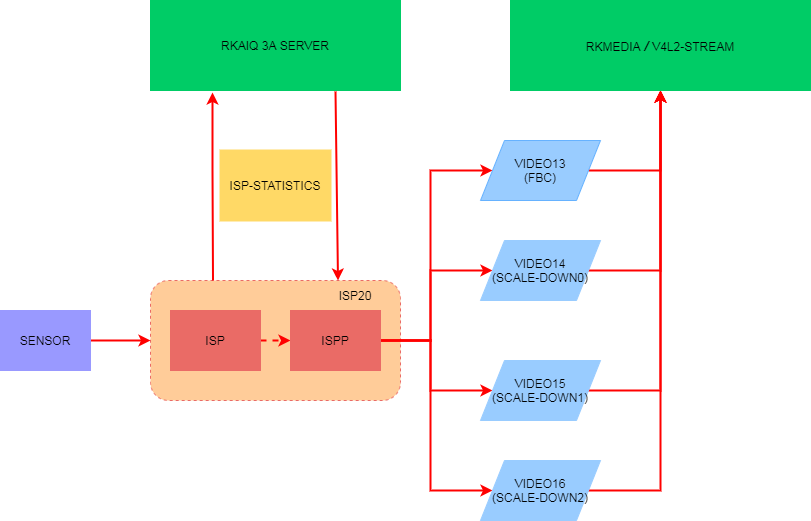

The diagram above was exported from draw.io. Its source (the exported page's mxGraphModel, read from the mxfile embedded in the PNG):
<mxGraphModel dx="1422" dy="823" grid="1" gridSize="10" guides="1" tooltips="1" connect="1" arrows="1" fold="1" page="1" pageScale="1" pageWidth="1169" pageHeight="827" math="0" shadow="0">
  <root>
    <mxCell id="0" />
    <mxCell id="1" parent="0" />
    <mxCell id="sZ2vjA2cxo6CqmrcotUz-16" value="" style="rounded=1;whiteSpace=wrap;html=1;align=left;dashed=1;strokeColor=#EA6B66;fillColor=#FFCC99;" vertex="1" parent="1">
      <mxGeometry x="310" y="340" width="250" height="120" as="geometry" />
    </mxCell>
    <mxCell id="sZ2vjA2cxo6CqmrcotUz-3" style="edgeStyle=orthogonalEdgeStyle;rounded=0;orthogonalLoop=1;jettySize=auto;html=1;exitX=1;exitY=0.5;exitDx=0;exitDy=0;strokeColor=#FF0000;strokeWidth=2;entryX=0;entryY=0.5;entryDx=0;entryDy=0;" edge="1" parent="1" source="sZ2vjA2cxo6CqmrcotUz-1" target="sZ2vjA2cxo6CqmrcotUz-16">
      <mxGeometry relative="1" as="geometry">
        <mxPoint x="180" y="400" as="targetPoint" />
      </mxGeometry>
    </mxCell>
    <mxCell id="sZ2vjA2cxo6CqmrcotUz-1" value="SENSOR" style="rounded=0;whiteSpace=wrap;html=1;fillColor=#9999FF;strokeColor=#9999FF;" vertex="1" parent="1">
      <mxGeometry x="160" y="370" width="90" height="60" as="geometry" />
    </mxCell>
    <mxCell id="sZ2vjA2cxo6CqmrcotUz-14" style="edgeStyle=orthogonalEdgeStyle;rounded=0;orthogonalLoop=1;jettySize=auto;html=1;exitX=1;exitY=0.5;exitDx=0;exitDy=0;entryX=0;entryY=0.5;entryDx=0;entryDy=0;dashed=1;strokeColor=#FF0000;strokeWidth=2;" edge="1" parent="1" source="sZ2vjA2cxo6CqmrcotUz-4" target="sZ2vjA2cxo6CqmrcotUz-9">
      <mxGeometry relative="1" as="geometry" />
    </mxCell>
    <mxCell id="sZ2vjA2cxo6CqmrcotUz-4" value="ISP" style="rounded=0;whiteSpace=wrap;html=1;strokeColor=#EA6B66;fillColor=#EA6B66;" vertex="1" parent="1">
      <mxGeometry x="330" y="370" width="90" height="60" as="geometry" />
    </mxCell>
    <mxCell id="sZ2vjA2cxo6CqmrcotUz-23" style="edgeStyle=orthogonalEdgeStyle;rounded=0;orthogonalLoop=1;jettySize=auto;html=1;exitX=1;exitY=0.5;exitDx=0;exitDy=0;strokeColor=#FF0000;strokeWidth=2;" edge="1" parent="1" source="sZ2vjA2cxo6CqmrcotUz-9" target="sZ2vjA2cxo6CqmrcotUz-18">
      <mxGeometry relative="1" as="geometry">
        <mxPoint x="660" y="230" as="targetPoint" />
        <Array as="points">
          <mxPoint x="590" y="400" />
          <mxPoint x="590" y="230" />
        </Array>
      </mxGeometry>
    </mxCell>
    <mxCell id="sZ2vjA2cxo6CqmrcotUz-26" style="edgeStyle=orthogonalEdgeStyle;rounded=0;orthogonalLoop=1;jettySize=auto;html=1;exitX=1;exitY=0.5;exitDx=0;exitDy=0;entryX=0;entryY=0.5;entryDx=0;entryDy=0;strokeColor=#FF0000;strokeWidth=2;" edge="1" parent="1" source="sZ2vjA2cxo6CqmrcotUz-9" target="sZ2vjA2cxo6CqmrcotUz-21">
      <mxGeometry relative="1" as="geometry">
        <Array as="points">
          <mxPoint x="590" y="400" />
          <mxPoint x="590" y="330" />
        </Array>
      </mxGeometry>
    </mxCell>
    <mxCell id="sZ2vjA2cxo6CqmrcotUz-27" style="edgeStyle=orthogonalEdgeStyle;rounded=0;orthogonalLoop=1;jettySize=auto;html=1;exitX=1;exitY=0.5;exitDx=0;exitDy=0;strokeColor=#FF0000;strokeWidth=2;" edge="1" parent="1" source="sZ2vjA2cxo6CqmrcotUz-9" target="sZ2vjA2cxo6CqmrcotUz-20">
      <mxGeometry relative="1" as="geometry" />
    </mxCell>
    <mxCell id="sZ2vjA2cxo6CqmrcotUz-28" style="edgeStyle=orthogonalEdgeStyle;rounded=0;orthogonalLoop=1;jettySize=auto;html=1;exitX=1;exitY=0.5;exitDx=0;exitDy=0;entryX=0;entryY=0.5;entryDx=0;entryDy=0;strokeColor=#FF0000;strokeWidth=2;" edge="1" parent="1" source="sZ2vjA2cxo6CqmrcotUz-9" target="sZ2vjA2cxo6CqmrcotUz-19">
      <mxGeometry relative="1" as="geometry">
        <Array as="points">
          <mxPoint x="590" y="400" />
          <mxPoint x="590" y="550" />
        </Array>
      </mxGeometry>
    </mxCell>
    <mxCell id="sZ2vjA2cxo6CqmrcotUz-9" value="ISPP" style="rounded=0;whiteSpace=wrap;html=1;strokeColor=#EA6B66;fillColor=#EA6B66;" vertex="1" parent="1">
      <mxGeometry x="450" y="370" width="90" height="60" as="geometry" />
    </mxCell>
    <mxCell id="sZ2vjA2cxo6CqmrcotUz-17" value="ISP20" style="text;html=1;strokeColor=none;fillColor=none;align=center;verticalAlign=middle;whiteSpace=wrap;rounded=0;dashed=1;" vertex="1" parent="1">
      <mxGeometry x="480" y="340" width="70" height="30" as="geometry" />
    </mxCell>
    <mxCell id="sZ2vjA2cxo6CqmrcotUz-29" style="edgeStyle=orthogonalEdgeStyle;rounded=0;orthogonalLoop=1;jettySize=auto;html=1;exitX=1;exitY=0.5;exitDx=0;exitDy=0;strokeColor=#FF0000;strokeWidth=2;" edge="1" parent="1" source="sZ2vjA2cxo6CqmrcotUz-18">
      <mxGeometry relative="1" as="geometry">
        <mxPoint x="820" y="150" as="targetPoint" />
      </mxGeometry>
    </mxCell>
    <mxCell id="sZ2vjA2cxo6CqmrcotUz-18" value="VIDEO13&lt;br&gt;(FBC)" style="shape=parallelogram;perimeter=parallelogramPerimeter;whiteSpace=wrap;html=1;strokeColor=#66B2FF;fillColor=#99CCFF;" vertex="1" parent="1">
      <mxGeometry x="640" y="200" width="120" height="60" as="geometry" />
    </mxCell>
    <mxCell id="sZ2vjA2cxo6CqmrcotUz-32" style="edgeStyle=orthogonalEdgeStyle;rounded=0;orthogonalLoop=1;jettySize=auto;html=1;exitX=1;exitY=0.5;exitDx=0;exitDy=0;strokeColor=#FF0000;strokeWidth=2;" edge="1" parent="1" source="sZ2vjA2cxo6CqmrcotUz-19">
      <mxGeometry relative="1" as="geometry">
        <mxPoint x="820" y="150" as="targetPoint" />
      </mxGeometry>
    </mxCell>
    <mxCell id="sZ2vjA2cxo6CqmrcotUz-19" value="VIDEO16&lt;br&gt;(SCALE-DOWN2)" style="shape=parallelogram;perimeter=parallelogramPerimeter;whiteSpace=wrap;html=1;fillColor=#99CCFF;strokeColor=#99CCFF;" vertex="1" parent="1">
      <mxGeometry x="640" y="520" width="120" height="60" as="geometry" />
    </mxCell>
    <mxCell id="sZ2vjA2cxo6CqmrcotUz-31" style="edgeStyle=orthogonalEdgeStyle;rounded=0;orthogonalLoop=1;jettySize=auto;html=1;exitX=1;exitY=0.5;exitDx=0;exitDy=0;strokeColor=#FF0000;strokeWidth=2;" edge="1" parent="1" source="sZ2vjA2cxo6CqmrcotUz-20">
      <mxGeometry relative="1" as="geometry">
        <mxPoint x="820" y="150" as="targetPoint" />
      </mxGeometry>
    </mxCell>
    <mxCell id="sZ2vjA2cxo6CqmrcotUz-20" value="VIDEO15&lt;br&gt;(SCALE-DOWN1)" style="shape=parallelogram;perimeter=parallelogramPerimeter;whiteSpace=wrap;html=1;fillColor=#99CCFF;strokeColor=#99CCFF;" vertex="1" parent="1">
      <mxGeometry x="640" y="420" width="120" height="60" as="geometry" />
    </mxCell>
    <mxCell id="sZ2vjA2cxo6CqmrcotUz-30" style="edgeStyle=orthogonalEdgeStyle;rounded=0;orthogonalLoop=1;jettySize=auto;html=1;exitX=1;exitY=0.5;exitDx=0;exitDy=0;strokeColor=#FF0000;strokeWidth=2;" edge="1" parent="1" source="sZ2vjA2cxo6CqmrcotUz-21">
      <mxGeometry relative="1" as="geometry">
        <mxPoint x="820" y="150" as="targetPoint" />
      </mxGeometry>
    </mxCell>
    <mxCell id="sZ2vjA2cxo6CqmrcotUz-21" value="VIDEO14&lt;br&gt;(SCALE-DOWN0)" style="shape=parallelogram;perimeter=parallelogramPerimeter;whiteSpace=wrap;html=1;fillColor=#99CCFF;strokeColor=#99CCFF;" vertex="1" parent="1">
      <mxGeometry x="640" y="300" width="120" height="60" as="geometry" />
    </mxCell>
    <mxCell id="sZ2vjA2cxo6CqmrcotUz-33" value="" style="verticalLabelPosition=bottom;verticalAlign=top;html=1;shape=mxgraph.basic.rect;fillColor2=none;strokeWidth=1;size=20;indent=5;fillColor=#00CC66;strokeColor=#00CC66;" vertex="1" parent="1">
      <mxGeometry x="670" y="60" width="300" height="90" as="geometry" />
    </mxCell>
    <mxCell id="sZ2vjA2cxo6CqmrcotUz-39" value="RKMEDIA&lt;span style=&quot;font-size: 14px&quot;&gt;&lt;b&gt;&lt;i&gt;&amp;nbsp;/&amp;nbsp;&lt;/i&gt;&lt;/b&gt;&lt;/span&gt;V4L2-STREAM" style="text;html=1;strokeColor=none;fillColor=none;align=center;verticalAlign=middle;whiteSpace=wrap;rounded=0;" vertex="1" parent="1">
      <mxGeometry x="740" y="70" width="160" height="70" as="geometry" />
    </mxCell>
    <mxCell id="sZ2vjA2cxo6CqmrcotUz-40" value="" style="verticalLabelPosition=bottom;verticalAlign=top;html=1;shape=mxgraph.basic.rect;fillColor2=none;strokeWidth=1;size=20;indent=5;fillColor=#00CC66;strokeColor=#00CC66;" vertex="1" parent="1">
      <mxGeometry x="310" y="60" width="250" height="90" as="geometry" />
    </mxCell>
    <mxCell id="sZ2vjA2cxo6CqmrcotUz-41" value="RKAIQ 3A SERVER" style="text;html=1;strokeColor=none;fillColor=none;align=center;verticalAlign=middle;whiteSpace=wrap;rounded=0;" vertex="1" parent="1">
      <mxGeometry x="380" y="70" width="110" height="70" as="geometry" />
    </mxCell>
    <mxCell id="sZ2vjA2cxo6CqmrcotUz-42" value="" style="endArrow=classic;html=1;strokeColor=#FF0000;strokeWidth=2;exitX=0.25;exitY=0;exitDx=0;exitDy=0;" edge="1" parent="1" source="sZ2vjA2cxo6CqmrcotUz-16">
      <mxGeometry width="50" height="50" relative="1" as="geometry">
        <mxPoint x="372" y="330" as="sourcePoint" />
        <mxPoint x="372" y="152" as="targetPoint" />
        <Array as="points">
          <mxPoint x="372" y="220" />
        </Array>
      </mxGeometry>
    </mxCell>
    <mxCell id="sZ2vjA2cxo6CqmrcotUz-43" value="" style="endArrow=classic;html=1;strokeColor=#FF0000;strokeWidth=2;exitX=0.74;exitY=1.011;exitDx=0;exitDy=0;exitPerimeter=0;entryX=0.25;entryY=0;entryDx=0;entryDy=0;" edge="1" parent="1" source="sZ2vjA2cxo6CqmrcotUz-40" target="sZ2vjA2cxo6CqmrcotUz-17">
      <mxGeometry width="50" height="50" relative="1" as="geometry">
        <mxPoint x="382.5" y="350" as="sourcePoint" />
        <mxPoint x="498" y="340" as="targetPoint" />
        <Array as="points" />
      </mxGeometry>
    </mxCell>
    <mxCell id="sZ2vjA2cxo6CqmrcotUz-45" value="ISP-STATISTICS" style="text;html=1;strokeColor=#FFD966;fillColor=#FFD966;align=center;verticalAlign=middle;whiteSpace=wrap;rounded=0;strokeWidth=2;" vertex="1" parent="1">
      <mxGeometry x="380" y="210" width="110" height="70" as="geometry" />
    </mxCell>
  </root>
</mxGraphModel>